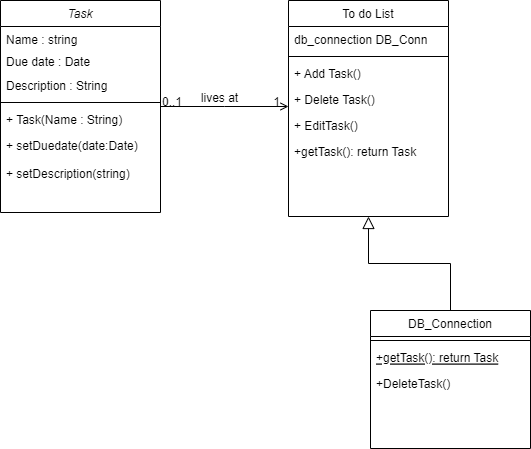

The diagram above was exported from draw.io. Its source (the exported page's mxGraphModel, read from the mxfile embedded in the PNG):
<mxGraphModel dx="1034" dy="442" grid="1" gridSize="10" guides="1" tooltips="1" connect="1" arrows="1" fold="1" page="1" pageScale="1" pageWidth="827" pageHeight="1169" math="0" shadow="0">
  <root>
    <mxCell id="WIyWlLk6GJQsqaUBKTNV-0" />
    <mxCell id="WIyWlLk6GJQsqaUBKTNV-1" parent="WIyWlLk6GJQsqaUBKTNV-0" />
    <mxCell id="zkfFHV4jXpPFQw0GAbJ--0" value="Task" style="swimlane;fontStyle=2;align=center;verticalAlign=top;childLayout=stackLayout;horizontal=1;startSize=26;horizontalStack=0;resizeParent=1;resizeLast=0;collapsible=1;marginBottom=0;rounded=0;shadow=0;strokeWidth=1;" parent="WIyWlLk6GJQsqaUBKTNV-1" vertex="1">
      <mxGeometry x="220" y="120" width="160" height="212" as="geometry">
        <mxRectangle x="230" y="140" width="160" height="26" as="alternateBounds" />
      </mxGeometry>
    </mxCell>
    <mxCell id="zkfFHV4jXpPFQw0GAbJ--1" value="Name : string" style="text;align=left;verticalAlign=top;spacingLeft=4;spacingRight=4;overflow=hidden;rotatable=0;points=[[0,0.5],[1,0.5]];portConstraint=eastwest;" parent="zkfFHV4jXpPFQw0GAbJ--0" vertex="1">
      <mxGeometry y="26" width="160" height="22" as="geometry" />
    </mxCell>
    <mxCell id="zkfFHV4jXpPFQw0GAbJ--2" value="Due date : Date" style="text;align=left;verticalAlign=top;spacingLeft=4;spacingRight=4;overflow=hidden;rotatable=0;points=[[0,0.5],[1,0.5]];portConstraint=eastwest;rounded=0;shadow=0;html=0;" parent="zkfFHV4jXpPFQw0GAbJ--0" vertex="1">
      <mxGeometry y="48" width="160" height="24" as="geometry" />
    </mxCell>
    <mxCell id="zkfFHV4jXpPFQw0GAbJ--3" value="Description : String" style="text;align=left;verticalAlign=top;spacingLeft=4;spacingRight=4;overflow=hidden;rotatable=0;points=[[0,0.5],[1,0.5]];portConstraint=eastwest;rounded=0;shadow=0;html=0;" parent="zkfFHV4jXpPFQw0GAbJ--0" vertex="1">
      <mxGeometry y="72" width="160" height="26" as="geometry" />
    </mxCell>
    <mxCell id="zkfFHV4jXpPFQw0GAbJ--4" value="" style="line;html=1;strokeWidth=1;align=left;verticalAlign=middle;spacingTop=-1;spacingLeft=3;spacingRight=3;rotatable=0;labelPosition=right;points=[];portConstraint=eastwest;" parent="zkfFHV4jXpPFQw0GAbJ--0" vertex="1">
      <mxGeometry y="98" width="160" height="8" as="geometry" />
    </mxCell>
    <mxCell id="zkfFHV4jXpPFQw0GAbJ--5" value="+ Task(Name : String)" style="text;align=left;verticalAlign=top;spacingLeft=4;spacingRight=4;overflow=hidden;rotatable=0;points=[[0,0.5],[1,0.5]];portConstraint=eastwest;" parent="zkfFHV4jXpPFQw0GAbJ--0" vertex="1">
      <mxGeometry y="106" width="160" height="26" as="geometry" />
    </mxCell>
    <mxCell id="Q49z0ESzsGMCy7ikxQhR-2" value="+ setDuedate(date:Date)" style="text;align=left;verticalAlign=top;spacingLeft=4;spacingRight=4;overflow=hidden;rotatable=0;points=[[0,0.5],[1,0.5]];portConstraint=eastwest;" vertex="1" parent="zkfFHV4jXpPFQw0GAbJ--0">
      <mxGeometry y="132" width="160" height="28" as="geometry" />
    </mxCell>
    <mxCell id="Q49z0ESzsGMCy7ikxQhR-3" value="+ setDescription(string)" style="text;align=left;verticalAlign=top;spacingLeft=4;spacingRight=4;overflow=hidden;rotatable=0;points=[[0,0.5],[1,0.5]];portConstraint=eastwest;" vertex="1" parent="zkfFHV4jXpPFQw0GAbJ--0">
      <mxGeometry y="160" width="160" height="26" as="geometry" />
    </mxCell>
    <mxCell id="zkfFHV4jXpPFQw0GAbJ--6" value="DB_Connection" style="swimlane;fontStyle=0;align=center;verticalAlign=top;childLayout=stackLayout;horizontal=1;startSize=26;horizontalStack=0;resizeParent=1;resizeLast=0;collapsible=1;marginBottom=0;rounded=0;shadow=0;strokeWidth=1;" parent="WIyWlLk6GJQsqaUBKTNV-1" vertex="1">
      <mxGeometry x="590" y="430" width="160" height="138" as="geometry">
        <mxRectangle x="130" y="380" width="160" height="26" as="alternateBounds" />
      </mxGeometry>
    </mxCell>
    <mxCell id="zkfFHV4jXpPFQw0GAbJ--9" value="" style="line;html=1;strokeWidth=1;align=left;verticalAlign=middle;spacingTop=-1;spacingLeft=3;spacingRight=3;rotatable=0;labelPosition=right;points=[];portConstraint=eastwest;" parent="zkfFHV4jXpPFQw0GAbJ--6" vertex="1">
      <mxGeometry y="26" width="160" height="8" as="geometry" />
    </mxCell>
    <mxCell id="zkfFHV4jXpPFQw0GAbJ--10" value="+getTask(): return Task" style="text;align=left;verticalAlign=top;spacingLeft=4;spacingRight=4;overflow=hidden;rotatable=0;points=[[0,0.5],[1,0.5]];portConstraint=eastwest;fontStyle=4" parent="zkfFHV4jXpPFQw0GAbJ--6" vertex="1">
      <mxGeometry y="34" width="160" height="26" as="geometry" />
    </mxCell>
    <mxCell id="zkfFHV4jXpPFQw0GAbJ--11" value="+DeleteTask()" style="text;align=left;verticalAlign=top;spacingLeft=4;spacingRight=4;overflow=hidden;rotatable=0;points=[[0,0.5],[1,0.5]];portConstraint=eastwest;" parent="zkfFHV4jXpPFQw0GAbJ--6" vertex="1">
      <mxGeometry y="60" width="160" height="26" as="geometry" />
    </mxCell>
    <mxCell id="zkfFHV4jXpPFQw0GAbJ--12" value="" style="endArrow=block;endSize=10;endFill=0;shadow=0;strokeWidth=1;rounded=0;edgeStyle=elbowEdgeStyle;elbow=vertical;entryX=0.5;entryY=1;entryDx=0;entryDy=0;" parent="WIyWlLk6GJQsqaUBKTNV-1" source="zkfFHV4jXpPFQw0GAbJ--6" target="zkfFHV4jXpPFQw0GAbJ--17" edge="1">
      <mxGeometry width="160" relative="1" as="geometry">
        <mxPoint x="200" y="203" as="sourcePoint" />
        <mxPoint x="590" y="350" as="targetPoint" />
      </mxGeometry>
    </mxCell>
    <mxCell id="zkfFHV4jXpPFQw0GAbJ--17" value="To do List" style="swimlane;fontStyle=0;align=center;verticalAlign=top;childLayout=stackLayout;horizontal=1;startSize=26;horizontalStack=0;resizeParent=1;resizeLast=0;collapsible=1;marginBottom=0;rounded=0;shadow=0;strokeWidth=1;" parent="WIyWlLk6GJQsqaUBKTNV-1" vertex="1">
      <mxGeometry x="508" y="120" width="160" height="216" as="geometry">
        <mxRectangle x="550" y="140" width="160" height="26" as="alternateBounds" />
      </mxGeometry>
    </mxCell>
    <mxCell id="zkfFHV4jXpPFQw0GAbJ--22" value="db_connection DB_Conn" style="text;align=left;verticalAlign=top;spacingLeft=4;spacingRight=4;overflow=hidden;rotatable=0;points=[[0,0.5],[1,0.5]];portConstraint=eastwest;rounded=0;shadow=0;html=0;" parent="zkfFHV4jXpPFQw0GAbJ--17" vertex="1">
      <mxGeometry y="26" width="160" height="26" as="geometry" />
    </mxCell>
    <mxCell id="zkfFHV4jXpPFQw0GAbJ--23" value="" style="line;html=1;strokeWidth=1;align=left;verticalAlign=middle;spacingTop=-1;spacingLeft=3;spacingRight=3;rotatable=0;labelPosition=right;points=[];portConstraint=eastwest;" parent="zkfFHV4jXpPFQw0GAbJ--17" vertex="1">
      <mxGeometry y="52" width="160" height="8" as="geometry" />
    </mxCell>
    <mxCell id="zkfFHV4jXpPFQw0GAbJ--24" value="+ Add Task()" style="text;align=left;verticalAlign=top;spacingLeft=4;spacingRight=4;overflow=hidden;rotatable=0;points=[[0,0.5],[1,0.5]];portConstraint=eastwest;" parent="zkfFHV4jXpPFQw0GAbJ--17" vertex="1">
      <mxGeometry y="60" width="160" height="26" as="geometry" />
    </mxCell>
    <mxCell id="zkfFHV4jXpPFQw0GAbJ--25" value="+ Delete Task()" style="text;align=left;verticalAlign=top;spacingLeft=4;spacingRight=4;overflow=hidden;rotatable=0;points=[[0,0.5],[1,0.5]];portConstraint=eastwest;" parent="zkfFHV4jXpPFQw0GAbJ--17" vertex="1">
      <mxGeometry y="86" width="160" height="26" as="geometry" />
    </mxCell>
    <mxCell id="Q49z0ESzsGMCy7ikxQhR-0" value="+ EditTask()" style="text;align=left;verticalAlign=top;spacingLeft=4;spacingRight=4;overflow=hidden;rotatable=0;points=[[0,0.5],[1,0.5]];portConstraint=eastwest;" vertex="1" parent="zkfFHV4jXpPFQw0GAbJ--17">
      <mxGeometry y="112" width="160" height="26" as="geometry" />
    </mxCell>
    <mxCell id="Q49z0ESzsGMCy7ikxQhR-5" value="+getTask(): return Task" style="text;align=left;verticalAlign=top;spacingLeft=4;spacingRight=4;overflow=hidden;rotatable=0;points=[[0,0.5],[1,0.5]];portConstraint=eastwest;" vertex="1" parent="zkfFHV4jXpPFQw0GAbJ--17">
      <mxGeometry y="138" width="160" height="26" as="geometry" />
    </mxCell>
    <mxCell id="zkfFHV4jXpPFQw0GAbJ--26" value="" style="endArrow=open;shadow=0;strokeWidth=1;rounded=0;endFill=1;edgeStyle=elbowEdgeStyle;elbow=vertical;" parent="WIyWlLk6GJQsqaUBKTNV-1" source="zkfFHV4jXpPFQw0GAbJ--0" target="zkfFHV4jXpPFQw0GAbJ--17" edge="1">
      <mxGeometry x="0.5" y="41" relative="1" as="geometry">
        <mxPoint x="380" y="192" as="sourcePoint" />
        <mxPoint x="540" y="192" as="targetPoint" />
        <mxPoint x="-40" y="32" as="offset" />
      </mxGeometry>
    </mxCell>
    <mxCell id="zkfFHV4jXpPFQw0GAbJ--27" value="0..1" style="resizable=0;align=left;verticalAlign=bottom;labelBackgroundColor=none;fontSize=12;" parent="zkfFHV4jXpPFQw0GAbJ--26" connectable="0" vertex="1">
      <mxGeometry x="-1" relative="1" as="geometry">
        <mxPoint y="4" as="offset" />
      </mxGeometry>
    </mxCell>
    <mxCell id="zkfFHV4jXpPFQw0GAbJ--28" value="1" style="resizable=0;align=right;verticalAlign=bottom;labelBackgroundColor=none;fontSize=12;" parent="zkfFHV4jXpPFQw0GAbJ--26" connectable="0" vertex="1">
      <mxGeometry x="1" relative="1" as="geometry">
        <mxPoint x="-7" y="4" as="offset" />
      </mxGeometry>
    </mxCell>
    <mxCell id="zkfFHV4jXpPFQw0GAbJ--29" value="lives at" style="text;html=1;resizable=0;points=[];;align=center;verticalAlign=middle;labelBackgroundColor=none;rounded=0;shadow=0;strokeWidth=1;fontSize=12;" parent="zkfFHV4jXpPFQw0GAbJ--26" vertex="1" connectable="0">
      <mxGeometry x="0.5" y="49" relative="1" as="geometry">
        <mxPoint x="-38" y="40" as="offset" />
      </mxGeometry>
    </mxCell>
  </root>
</mxGraphModel>